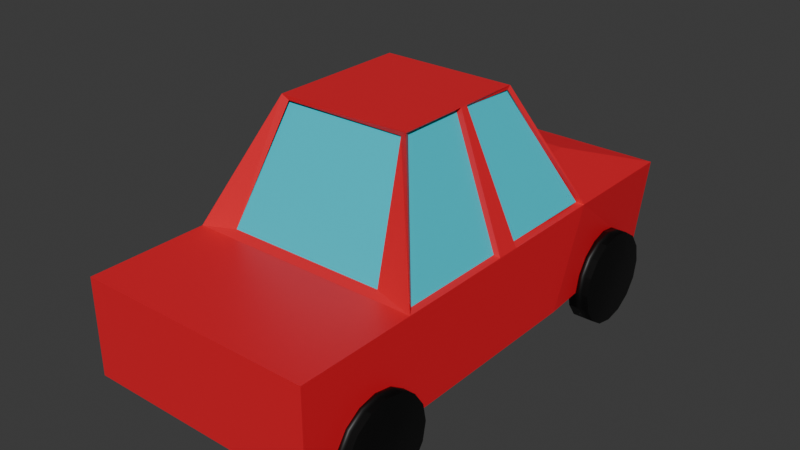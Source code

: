 # Source: Auto.blend  (saved by Blender 4.4.32; exported with 4.5.12 LTS)
import bpy
from mathutils import Matrix  # noqa: F401  (used for matrix-valued properties, if any)

bpy.ops.wm.read_factory_settings(use_empty=True)
scene = bpy.context.scene
scene.name = 'Scene'

# ---- collections
col_collection = bpy.data.collections.new('Collection'); scene.collection.children.link(col_collection)

# ---- materials (node trees are filled in below, after node groups)
mat_geh_use = bpy.data.materials.new('Gehäuse')
mat_reifen = bpy.data.materials.new('Reifen')
mat_fentser = bpy.data.materials.new('Fentser')
mat_licht = bpy.data.materials.new('Licht')
mat_schwarz = bpy.data.materials.new('Schwarz')

# ---- material node trees
mat_geh_use.use_nodes = True; mat_geh_use.node_tree.nodes.clear()
_N = mat_geh_use.node_tree.nodes; _L = mat_geh_use.node_tree.links
n0 = _N.new('ShaderNodeBsdfPrincipled'); n0.name = 'Principled BSDF'; n0.location = (10, 300)
n0.inputs[0].default_value = (0.8004, 0.01195, 0.02655, 1.0)
n1 = _N.new('ShaderNodeOutputMaterial'); n1.name = 'Material Output'; n1.location = (300, 300)
_L.new(n0.outputs[0], n1.inputs[0])
n1.is_active_output = True
mat_reifen.use_nodes = True; mat_reifen.node_tree.nodes.clear()
_N = mat_reifen.node_tree.nodes; _L = mat_reifen.node_tree.links
n0 = _N.new('ShaderNodeBsdfPrincipled'); n0.name = 'Principled BSDF'; n0.location = (10, 300)
n0.inputs[0].default_value = (0.0, 0.0, 0.0, 1.0)
n1 = _N.new('ShaderNodeOutputMaterial'); n1.name = 'Material Output'; n1.location = (300, 300)
_L.new(n0.outputs[0], n1.inputs[0])
n1.is_active_output = True
mat_fentser.use_nodes = True; mat_fentser.node_tree.nodes.clear()
_N = mat_fentser.node_tree.nodes; _L = mat_fentser.node_tree.links
n0 = _N.new('ShaderNodeBsdfPrincipled'); n0.name = 'Principled BSDF'; n0.location = (10, 300)
n0.inputs[0].default_value = (0.01603, 0.6553, 0.8003, 1.0)
n1 = _N.new('ShaderNodeOutputMaterial'); n1.name = 'Material Output'; n1.location = (300, 300)
_L.new(n0.outputs[0], n1.inputs[0])
n1.is_active_output = True
mat_licht.use_nodes = True; mat_licht.node_tree.nodes.clear()
_N = mat_licht.node_tree.nodes; _L = mat_licht.node_tree.links
n0 = _N.new('ShaderNodeBsdfPrincipled'); n0.name = 'Principled BSDF'; n0.location = (10, 300)
n0.inputs[0].default_value = (0.8002, 0.7003, 0.0009448, 1.0)
n1 = _N.new('ShaderNodeOutputMaterial'); n1.name = 'Material Output'; n1.location = (300, 300)
_L.new(n0.outputs[0], n1.inputs[0])
n1.is_active_output = True
mat_schwarz.use_nodes = True; mat_schwarz.node_tree.nodes.clear()
_N = mat_schwarz.node_tree.nodes; _L = mat_schwarz.node_tree.links
n0 = _N.new('ShaderNodeBsdfPrincipled'); n0.name = 'Principled BSDF'; n0.location = (10, 300)
n0.inputs[0].default_value = (0.0, 0.0, 0.0, 1.0)
n1 = _N.new('ShaderNodeOutputMaterial'); n1.name = 'Material Output'; n1.location = (300, 300)
_L.new(n0.outputs[0], n1.inputs[0])
n1.is_active_output = True

# ---- world
world_world = bpy.data.worlds.new('World'); scene.world = world_world
world_world.use_nodes = True; world_world.node_tree.nodes.clear()
_N = world_world.node_tree.nodes; _L = world_world.node_tree.links
n0 = _N.new('ShaderNodeOutputWorld'); n0.name = 'World Output'; n0.location = (300, 300)
n1 = _N.new('ShaderNodeBackground'); n1.name = 'Background'; n1.location = (10, 300)
n1.inputs[0].default_value = (0.05088, 0.05088, 0.05088, 1.0)
_L.new(n1.outputs[0], n0.inputs[0])
n0.is_active_output = True
world_world.color = (0.05088, 0.05088, 0.05088)
world_world.sun_shadow_jitter_overblur = 0.0

# ---- meshes
me_cube_006 = bpy.data.meshes.new('Cube.006')
me_cube_006.from_pydata([(-1.0, -1.0, -0.4122), (-1.0, -1.0, 1.0), (-0.9209, 1.0, -0.4074), (-1.0, 1.0, 1.0), (1.0, -1.0, -0.4122), (1.0, -1.0, 1.0), (0.9086, 1.0, -0.4074), (1.0, 1.0, 1.0), (-1.0, 0.3333, -0.4122), (-1.0, -0.3333, -0.4122), (-1.0, -0.5204, 1.0), (-1.0, 0.4931, 1.0), (1.0, -0.3333, -0.4122), (1.0, 0.3333, -0.4122), (1.0, 0.4931, 1.0), (1.0, -0.5204, 1.0), (-0.5794, -0.2913, 2.744), (-0.5794, 0.2757, 2.744), (0.5679, 0.2757, 2.744), (0.5679, -0.2913, 2.744), (-1.0, 0.05167, 1.0), (-1.0, -0.04185, 1.0), (-0.5794, 0.0247, 2.744), (-0.5794, -0.005492, 2.744), (-0.9052, -0.4882, -0.4122), (-1.0, -0.4882, -0.4122), (0.5679, 0.0247, 2.744), (1.0, -0.04185, 1.0), (-1.0, -0.488, -0.4075), (-0.9052, -0.8849, -0.4122), (1.0, 0.05167, 1.0), (0.5679, -0.005492, 2.744), (-1.0, -0.8849, -0.4122), (-1.0, -0.8851, -0.4075), (-0.9047, 0.4732, 1.062), (0.8951, 0.4752, 1.069), (-1.0, -0.87, -0.1305), (-0.5395, 0.2689, 2.677), (-1.0, -0.827, 0.1043), (0.528, 0.2843, 2.703), (-1.0, -0.7625, 0.2612), (-0.9471, 0.06316, 1.063), (-1.0, -0.6866, 0.3163), (-0.9647, 0.4579, 1.066), (-1.0, -0.6106, 0.2612), (-0.5568, 0.03813, 2.681), (-1.0, -0.5461, 0.1043), (-0.5685, 0.2606, 2.673), (-1.0, -0.5031, -0.1305), (0.9131, 0.4721, 1.038), (0.9533, 0.06008, 1.046), (0.5655, 0.2635, 2.695), (0.5439, 0.03453, 2.698), (-0.5492, -0.2593, 2.685), (-0.9413, -0.4729, 1.059), (-0.5492, -0.01873, 2.685), (-0.9413, -0.05262, 1.059), (0.9485, -0.4851, 1.023), (0.5313, -0.2592, 2.686), (0.9485, -0.04597, 1.023), (0.5303, -0.01033, 2.695), (-0.7028, -0.4851, 1.062), (0.6587, -0.4851, 1.062), (-0.5154, -0.2892, 2.68), (0.5088, -0.2823, 2.67), (1.0, 0.4132, 0.2939), (1.0, -0.4269, 0.2939), (1.0, 0.0, -0.4122), (1.0, 0.004908, 1.0), (1.0, 0.2724, 1.0), (1.0, -0.2811, 1.0), (-1.0, -0.8849, -0.4122), (-1.0, -0.4882, -0.4122), (-0.9052, -0.4882, -0.4122), (-0.9052, -0.8849, -0.4122), (-1.0, -0.827, 0.1043), (-1.0, -0.8851, -0.4075), (-1.0, -0.7625, 0.2612), (-1.0, -0.87, -0.1305), (-1.0, -0.5461, 0.1043), (-1.0, -0.6106, 0.2612), (-1.0, -0.488, -0.4075), (-1.0, -0.5031, -0.1305), (-1.0, -0.6866, 0.3163), (-0.338, 0.8322, 1.113), (-0.338, 0.493, 1.113), (0.338, 0.8322, 1.113), (0.338, 0.493, 1.113)], [], [(8, 11, 3, 2), (2, 3, 7, 6), (66, 15, 5, 4, 12), (4, 5, 1, 0), (72, 9, 12, 4, 0, 71, 74, 73), (15, 10, 1, 5), (3, 11, 85, 84), (16, 10, 61, 63), (2, 6, 13, 8), (13, 6, 7, 14, 65), (70, 15, 66, 12, 67, 13, 65, 14, 69, 30, 68, 27), (71, 0, 1, 10, 9, 72, 81, 82, 79, 80, 83, 77, 75, 78, 76), (20, 11, 8, 9, 10, 21), (26, 18, 17, 22, 23, 16, 19, 31), (20, 21, 23, 22), (16, 23, 55, 53), (11, 17, 37, 34), (68, 30, 26, 31, 27), (14, 18, 51, 49), (17, 11, 43, 47), (70, 27, 59, 57, 15), (67, 12, 9, 8, 13), (17, 18, 39, 37), (18, 14, 35, 39), (14, 11, 34, 35), (11, 20, 41, 43), (22, 17, 47, 45), (20, 22, 45, 41), (69, 14, 49, 50, 30), (18, 26, 52, 51), (26, 30, 50, 52), (10, 16, 53, 54), (21, 10, 54, 56), (23, 21, 56, 55), (27, 31, 60, 59), (31, 19, 58, 60), (19, 15, 57, 58), (19, 16, 63, 64), (10, 15, 62, 61), (15, 19, 64, 62), (73, 24, 25, 28, 81, 72), (33, 32, 29, 74, 71, 76), (78, 36, 33, 76), (75, 38, 36, 78), (40, 38, 75, 77), (42, 40, 77, 83), (44, 42, 83, 80), (46, 44, 80, 79), (29, 24, 73, 74), (48, 46, 79, 82), (28, 48, 82, 81), (25, 24, 29, 32), (48, 28, 25, 32, 33, 36, 38, 40, 42, 44, 46), (86, 84, 85, 87), (11, 14, 87, 85), (7, 3, 84, 86), (14, 7, 86, 87)])
_uv = me_cube_006.uv_layers.new(name='UVMap')
_uv.uv.foreach_set('vector', [0.375, 0.1667, 0.625, 0.1667, 0.625, 0.25, 0.375, 0.25, 0.375, 0.25, 0.625, 0.25, 0.625, 0.5, 0.375, 0.5, 0.5, 0.6667, 0.625, 0.6667, 0.625, 0.75, 0.375, 0.75, 0.375, 0.6667, 0.375, 0.75, 0.625, 0.75, 0.625, 1.0, 0.375, 1.0, 0.125, 0.686, 0.125, 0.6667, 0.375, 0.6667, 0.375, 0.75, 0.125, 0.75, 0.125, 0.7356, 0.1369, 0.7356, 0.1369, 0.686, 0.625, 0.6667, 0.875, 0.6667, 0.875, 0.75, 0.625, 0.75, 0.625, 0.25, 0.625, 0.1667, 0.625, 0.1667, 0.625, 0.25, 0.875, 0.6667, 0.875, 0.6667, 0.875, 0.6667, 0.875, 0.6667, 0.125, 0.5, 0.375, 0.5, 0.375, 0.5833, 0.125, 0.5833, 0.375, 0.5833, 0.375, 0.5, 0.625, 0.5, 0.625, 0.5833, 0.5, 0.5833, 0.625, 0.6528, 0.625, 0.6667, 0.5, 0.6667, 0.375, 0.6667, 0.375, 0.625, 0.375, 0.5833, 0.5, 0.5833, 0.625, 0.5833, 0.625, 0.5972, 0.625, 0.6111, 0.625, 0.625, 0.625, 0.6389, 0.375, 0.01439, 0.375, 0.0, 0.625, 0.0, 0.625, 0.08333, 0.375, 0.08333, 0.375, 0.06397, 0.3758, 0.06405, 0.4249, 0.06568, 0.4664, 0.06325, 0.4942, 0.05633, 0.504, 0.04597, 0.4942, 0.03442, 0.4664, 0.02429, 0.4249, 0.01748, 0.3758, 0.01439, 0.625, 0.1389, 0.625, 0.1667, 0.375, 0.1667, 0.375, 0.08333, 0.625, 0.08333, 0.625, 0.1111, 0.625, 0.6111, 0.625, 0.5833, 0.875, 0.5833, 0.875, 0.6111, 0.875, 0.6389, 0.875, 0.6667, 0.625, 0.6667, 0.625, 0.6389, 0.625, 0.1389, 0.625, 0.1111, 0.625, 0.1111, 0.625, 0.1389, 0.875, 0.6667, 0.875, 0.6389, 0.875, 0.6389, 0.875, 0.6667, 0.625, 0.1667, 0.625, 0.1667, 0.625, 0.1667, 0.625, 0.1667, 0.625, 0.625, 0.625, 0.6111, 0.625, 0.6111, 0.625, 0.6389, 0.625, 0.6389, 0.625, 0.5833, 0.625, 0.5833, 0.625, 0.5833, 0.625, 0.5833, 0.625, 0.1667, 0.625, 0.1667, 0.625, 0.1667, 0.625, 0.1667, 0.625, 0.6528, 0.625, 0.6389, 0.625, 0.6389, 0.625, 0.6667, 0.625, 0.6667, 0.375, 0.625, 0.375, 0.6667, 0.125, 0.6667, 0.125, 0.5833, 0.375, 0.5833, 0.875, 0.5833, 0.625, 0.5833, 0.625, 0.5833, 0.875, 0.5833, 0.625, 0.5833, 0.625, 0.5833, 0.625, 0.5833, 0.625, 0.5833, 0.625, 0.5833, 0.875, 0.5833, 0.875, 0.5833, 0.625, 0.5833, 0.625, 0.1667, 0.625, 0.1389, 0.625, 0.1389, 0.625, 0.1667, 0.875, 0.6111, 0.875, 0.5833, 0.875, 0.5833, 0.875, 0.6111, 0.625, 0.1389, 0.625, 0.1389, 0.625, 0.1389, 0.625, 0.1389, 0.625, 0.5972, 0.625, 0.5833, 0.625, 0.5833, 0.625, 0.6111, 0.625, 0.6111, 0.625, 0.5833, 0.625, 0.6111, 0.625, 0.6111, 0.625, 0.5833, 0.625, 0.6111, 0.625, 0.6111, 0.625, 0.6111, 0.625, 0.6111, 0.875, 0.6667, 0.875, 0.6667, 0.875, 0.6667, 0.875, 0.6667, 0.625, 0.1111, 0.625, 0.08333, 0.625, 0.08333, 0.625, 0.1111, 0.625, 0.1111, 0.625, 0.1111, 0.625, 0.1111, 0.625, 0.1111, 0.625, 0.6389, 0.625, 0.6389, 0.625, 0.6389, 0.625, 0.6389, 0.625, 0.6389, 0.625, 0.6667, 0.625, 0.6667, 0.625, 0.6389, 0.625, 0.6667, 0.625, 0.6667, 0.625, 0.6667, 0.625, 0.6667, 0.625, 0.6667, 0.875, 0.6667, 0.875, 0.6667, 0.625, 0.6667, 0.875, 0.6667, 0.625, 0.6667, 0.625, 0.6667, 0.875, 0.6667, 0.625, 0.6667, 0.625, 0.6667, 0.625, 0.6667, 0.625, 0.6667, 0.9989, 1.0, 0.9989, 1.0, 0.9989, 0.7767, 1.0, 0.7767, 1.0, 0.7767, 0.9989, 0.7767, 0.5, 0.7767, 0.5011, 0.7767, 0.5011, 1.0, 0.5011, 1.0, 0.5011, 0.7767, 0.5, 0.7767, 0.4375, 0.7767, 0.4375, 0.7767, 0.5, 0.7767, 0.5, 0.7767, 0.375, 0.7767, 0.375, 0.7767, 0.4375, 0.7767, 0.4375, 0.7767, 0.3125, 0.7767, 0.375, 0.7767, 0.375, 0.7767, 0.3125, 0.7767, 0.25, 0.7767, 0.3125, 0.7767, 0.3125, 0.7767, 0.25, 0.7767, 0.1875, 0.7767, 0.25, 0.7767, 0.25, 0.7767, 0.1875, 0.7767, 0.125, 0.7767, 0.1875, 0.7767, 0.1875, 0.7767, 0.125, 0.7767, 0.2516, 0.01031, 0.2516, 0.4897, 0.2516, 0.4897, 0.2516, 0.01031, 0.0625, 0.7767, 0.125, 0.7767, 0.125, 0.7767, 0.0625, 0.7767, 0.0, 0.7767, 0.0625, 0.7767, 0.0625, 0.7767, 0.0, 0.7767, 0.125, 0.686, 0.125, 0.686, 0.125, 0.7356, 0.125, 0.7356, 0.375, 0.06212, 0.375, 0.06401, 0.375, 0.06397, 0.375, 0.01439, 0.375, 0.01436, 0.375, 0.01625, 0.375, 0.02163, 0.375, 0.02968, 0.375, 0.03918, 0.375, 0.04868, 0.375, 0.05673, 0.625, 0.5, 0.875, 0.5, 0.875, 0.5833, 0.625, 0.5833, 0.875, 0.5833, 0.625, 0.5833, 0.625, 0.5833, 0.875, 0.5833, 0.625, 0.5, 0.625, 0.25, 0.625, 0.25, 0.625, 0.5, 0.625, 0.5833, 0.625, 0.5, 0.625, 0.5, 0.625, 0.5833])
me_cube_006.materials.append(mat_geh_use)
me_cube_006.update()
me_cylinder_004 = bpy.data.meshes.new('Cylinder.004')
me_cylinder_004.from_pydata([(0.0, 1.0, -1.0), (0.0, 1.0, 1.0), (0.3827, 0.9239, -1.0), (0.3827, 0.9239, 1.0), (0.7071, 0.7071, -1.0), (0.7071, 0.7071, 1.0), (0.9239, 0.3827, -1.0), (0.9239, 0.3827, 1.0), (1.0, 0.0, -1.0), (1.0, 0.0, 1.0), (0.9239, -0.3827, -1.0), (0.9239, -0.3827, 1.0), (0.7071, -0.7071, -1.0), (0.7071, -0.7071, 1.0), (0.3827, -0.9239, -1.0), (0.3827, -0.9239, 1.0), (0.0, -1.0, -1.0), (0.0, -1.0, 1.0), (-0.3827, -0.9239, -1.0), (-0.3827, -0.9239, 1.0), (-0.7071, -0.7071, -1.0), (-0.7071, -0.7071, 1.0), (-0.9239, -0.3827, -1.0), (-0.9239, -0.3827, 1.0), (-1.0, 0.0, -1.0), (-1.0, 0.0, 1.0), (-0.9239, 0.3827, -1.0), (-0.9239, 0.3827, 1.0), (-0.7071, 0.7071, -1.0), (-0.7071, 0.7071, 1.0), (-0.3827, 0.9239, -1.0), (-0.3827, 0.9239, 1.0), (2.897e-07, 1.0, -23.6), (2.897e-07, 1.0, -21.6), (0.3827, 0.9239, -23.6), (0.3827, 0.9239, -21.6), (0.7071, 0.7071, -23.6), (0.7071, 0.7071, -21.6), (0.9239, 0.3827, -23.6), (0.9239, 0.3827, -21.6), (1.0, 2.384e-07, -23.6), (1.0, 2.384e-07, -21.6), (0.9239, -0.3827, -23.6), (0.9239, -0.3827, -21.6), (0.7071, -0.7071, -23.6), (0.7071, -0.7071, -21.6), (0.3827, -0.9239, -23.6), (0.3827, -0.9239, -21.6), (2.897e-07, -1.0, -23.6), (2.897e-07, -1.0, -21.6), (-0.3827, -0.9239, -23.6), (-0.3827, -0.9239, -21.6), (-0.7071, -0.7071, -23.6), (-0.7071, -0.7071, -21.6), (-0.9239, -0.3827, -23.6), (-0.9239, -0.3827, -21.6), (-1.0, 2.384e-07, -23.6), (-1.0, 2.384e-07, -21.6), (-0.9239, 0.3827, -23.6), (-0.9239, 0.3827, -21.6), (-0.7071, 0.7071, -23.6), (-0.7071, 0.7071, -21.6), (-0.3827, 0.9239, -23.6), (-0.3827, 0.9239, -21.6), (2.301e-07, -6.25, -23.6), (0.3827, -6.326, -23.6), (0.3827, -6.326, -21.6), (0.7071, -6.543, -23.6), (0.7071, -6.543, -21.6), (0.9239, -6.867, -23.6), (0.9239, -6.867, -21.6), (1.0, -7.25, -23.6), (1.0, -7.25, -21.6), (0.9239, -7.633, -23.6), (0.9239, -7.633, -21.6), (0.7071, -7.957, -23.6), (0.7071, -7.957, -21.6), (0.3827, -8.174, -23.6), (0.3827, -8.174, -21.6), (2.301e-07, -8.25, -23.6), (-0.3827, -8.174, -23.6), (-0.7071, -7.957, -23.6), (-0.9239, -7.633, -23.6), (-1.0, -7.25, -23.6), (-0.9239, -6.867, -23.6), (-0.7071, -6.543, -23.6), (-0.3827, -6.326, -23.6), (0.006475, -6.251, -21.6), (0.006475, -6.251, -22.5), (2.301e-07, -6.25, -22.5), (0.006475, -8.249, -21.6), (0.006475, -8.249, -22.5), (2.301e-07, -8.25, -22.5), (-0.3827, -8.174, -22.5), (-0.7071, -7.957, -22.5), (-0.9239, -7.633, -22.5), (-1.0, -7.25, -22.5), (-0.9239, -6.867, -22.5), (-0.7071, -6.543, -22.5), (-0.3827, -6.326, -22.5), (6.792e-08, -6.25, -0.8601), (6.792e-08, -6.25, 1.14), (0.3827, -6.326, -0.8601), (0.3827, -6.326, 1.14), (0.7071, -6.543, -0.8601), (0.7071, -6.543, 1.14), (0.9239, -6.867, -0.8601), (0.9239, -6.867, 1.14), (1.0, -7.25, -0.8601), (1.0, -7.25, 1.14), (0.9239, -7.633, -0.8601), (0.9239, -7.633, 1.14), (0.7071, -7.957, -0.8601), (0.7071, -7.957, 1.14), (0.3827, -8.174, -0.8601), (0.3827, -8.174, 1.14), (6.792e-08, -8.25, -0.8601), (6.792e-08, -8.25, 1.14), (-0.3827, -8.174, -0.8601), (-0.3827, -8.174, 1.14), (-0.7071, -7.957, -0.8601), (-0.7071, -7.957, 1.14), (-0.9239, -7.633, -0.8601), (-0.9239, -7.633, 1.14), (-1.0, -7.25, -0.8601), (-1.0, -7.25, 1.14), (-0.9239, -6.867, -0.8601), (-0.9239, -6.867, 1.14), (-0.7071, -6.543, -0.8601), (-0.7071, -6.543, 1.14), (-0.3827, -6.326, -0.8601), (-0.3827, -6.326, 1.14)], [], [(0, 1, 3, 2), (2, 3, 5, 4), (4, 5, 7, 6), (6, 7, 9, 8), (8, 9, 11, 10), (10, 11, 13, 12), (12, 13, 15, 14), (14, 15, 17, 16), (16, 17, 19, 18), (18, 19, 21, 20), (20, 21, 23, 22), (22, 23, 25, 24), (24, 25, 27, 26), (26, 27, 29, 28), (3, 1, 31, 29, 27, 25, 23, 21, 19, 17, 15, 13, 11, 9, 7, 5), (28, 29, 31, 30), (30, 31, 1, 0), (0, 2, 4, 6, 8, 10, 12, 14, 16, 18, 20, 22, 24, 26, 28, 30), (32, 33, 35, 34), (34, 35, 37, 36), (36, 37, 39, 38), (38, 39, 41, 40), (40, 41, 43, 42), (42, 43, 45, 44), (44, 45, 47, 46), (46, 47, 49, 48), (48, 49, 51, 50), (50, 51, 53, 52), (52, 53, 55, 54), (54, 55, 57, 56), (56, 57, 59, 58), (58, 59, 61, 60), (35, 33, 63, 61, 59, 57, 55, 53, 51, 49, 47, 45, 43, 41, 39, 37), (60, 61, 63, 62), (62, 63, 33, 32), (32, 34, 36, 38, 40, 42, 44, 46, 48, 50, 52, 54, 56, 58, 60, 62), (87, 66, 65, 64, 89, 88), (65, 66, 68, 67), (67, 68, 70, 69), (69, 70, 72, 71), (71, 72, 74, 73), (73, 74, 76, 75), (75, 76, 78, 77), (92, 79, 77, 78, 90, 91), (93, 80, 79, 92), (94, 81, 80, 93), (82, 81, 94, 95), (83, 82, 95, 96), (84, 83, 96, 97), (85, 84, 97, 98), (78, 76, 74, 72, 70, 68, 66, 87, 90), (86, 85, 98, 99), (64, 86, 99, 89), (86, 64, 65, 67, 69, 71, 73, 75, 77, 79, 80, 81, 82, 83, 84, 85), (87, 88, 91, 90), (94, 93, 92, 91, 88, 89, 99, 98, 97, 96, 95), (100, 101, 103, 102), (102, 103, 105, 104), (104, 105, 107, 106), (106, 107, 109, 108), (108, 109, 111, 110), (110, 111, 113, 112), (112, 113, 115, 114), (114, 115, 117, 116), (116, 117, 119, 118), (118, 119, 121, 120), (120, 121, 123, 122), (122, 123, 125, 124), (124, 125, 127, 126), (126, 127, 129, 128), (103, 101, 131, 129, 127, 125, 123, 121, 119, 117, 115, 113, 111, 109, 107, 105), (128, 129, 131, 130), (130, 131, 101, 100), (100, 102, 104, 106, 108, 110, 112, 114, 116, 118, 120, 122, 124, 126, 128, 130)])
me_cylinder_004.polygons.foreach_set('use_smooth', [True] * 74)
_uv = me_cylinder_004.uv_layers.new(name='UVMap')
_uv.uv.foreach_set('vector', [1.0, 0.5, 1.0, 1.0, 0.9375, 1.0, 0.9375, 0.5, 0.9375, 0.5, 0.9375, 1.0, 0.875, 1.0, 0.875, 0.5, 0.875, 0.5, 0.875, 1.0, 0.8125, 1.0, 0.8125, 0.5, 0.8125, 0.5, 0.8125, 1.0, 0.75, 1.0, 0.75, 0.5, 0.75, 0.5, 0.75, 1.0, 0.6875, 1.0, 0.6875, 0.5, 0.6875, 0.5, 0.6875, 1.0, 0.625, 1.0, 0.625, 0.5, 0.625, 0.5, 0.625, 1.0, 0.5625, 1.0, 0.5625, 0.5, 0.5625, 0.5, 0.5625, 1.0, 0.5, 1.0, 0.5, 0.5, 0.5, 0.5, 0.5, 1.0, 0.4375, 1.0, 0.4375, 0.5, 0.4375, 0.5, 0.4375, 1.0, 0.375, 1.0, 0.375, 0.5, 0.375, 0.5, 0.375, 1.0, 0.3125, 1.0, 0.3125, 0.5, 0.3125, 0.5, 0.3125, 1.0, 0.25, 1.0, 0.25, 0.5, 0.25, 0.5, 0.25, 1.0, 0.1875, 1.0, 0.1875, 0.5, 0.1875, 0.5, 0.1875, 1.0, 0.125, 1.0, 0.125, 0.5, 0.3418, 0.4717, 0.25, 0.49, 0.1582, 0.4717, 0.08029, 0.4197, 0.02827, 0.3418, 0.01, 0.25, 0.02827, 0.1582, 0.08029, 0.08029, 0.1582, 0.02827, 0.25, 0.01, 0.3418, 0.02827, 0.4197, 0.08029, 0.4717, 0.1582, 0.49, 0.25, 0.4717, 0.3418, 0.4197, 0.4197, 0.125, 0.5, 0.125, 1.0, 0.0625, 1.0, 0.0625, 0.5, 0.0625, 0.5, 0.0625, 1.0, 0.0, 1.0, 0.0, 0.5, 0.75, 0.49, 0.8418, 0.4717, 0.9197, 0.4197, 0.9717, 0.3418, 0.99, 0.25, 0.9717, 0.1582, 0.9197, 0.08029, 0.8418, 0.02827, 0.75, 0.01, 0.6582, 0.02827, 0.5803, 0.08029, 0.5283, 0.1582, 0.51, 0.25, 0.5283, 0.3418, 0.5803, 0.4197, 0.6582, 0.4717, 1.0, 0.5, 1.0, 1.0, 0.9375, 1.0, 0.9375, 0.5, 0.9375, 0.5, 0.9375, 1.0, 0.875, 1.0, 0.875, 0.5, 0.875, 0.5, 0.875, 1.0, 0.8125, 1.0, 0.8125, 0.5, 0.8125, 0.5, 0.8125, 1.0, 0.75, 1.0, 0.75, 0.5, 0.75, 0.5, 0.75, 1.0, 0.6875, 1.0, 0.6875, 0.5, 0.6875, 0.5, 0.6875, 1.0, 0.625, 1.0, 0.625, 0.5, 0.625, 0.5, 0.625, 1.0, 0.5625, 1.0, 0.5625, 0.5, 0.5625, 0.5, 0.5625, 1.0, 0.5, 1.0, 0.5, 0.5, 0.5, 0.5, 0.5, 1.0, 0.4375, 1.0, 0.4375, 0.5, 0.4375, 0.5, 0.4375, 1.0, 0.375, 1.0, 0.375, 0.5, 0.375, 0.5, 0.375, 1.0, 0.3125, 1.0, 0.3125, 0.5, 0.3125, 0.5, 0.3125, 1.0, 0.25, 1.0, 0.25, 0.5, 0.25, 0.5, 0.25, 1.0, 0.1875, 1.0, 0.1875, 0.5, 0.1875, 0.5, 0.1875, 1.0, 0.125, 1.0, 0.125, 0.5, 0.3418, 0.4717, 0.25, 0.49, 0.1582, 0.4717, 0.08029, 0.4197, 0.02827, 0.3418, 0.01, 0.25, 0.02827, 0.1582, 0.08029, 0.08029, 0.1582, 0.02827, 0.25, 0.01, 0.3418, 0.02827, 0.4197, 0.08029, 0.4717, 0.1582, 0.49, 0.25, 0.4717, 0.3418, 0.4197, 0.4197, 0.125, 0.5, 0.125, 1.0, 0.0625, 1.0, 0.0625, 0.5, 0.0625, 0.5, 0.0625, 1.0, 0.0, 1.0, 0.0, 0.5, 0.75, 0.49, 0.8418, 0.4717, 0.9197, 0.4197, 0.9717, 0.3418, 0.99, 0.25, 0.9717, 0.1582, 0.9197, 0.08029, 0.8418, 0.02827, 0.75, 0.01, 0.6582, 0.02827, 0.5803, 0.08029, 0.5283, 0.1582, 0.51, 0.25, 0.5283, 0.3418, 0.5803, 0.4197, 0.6582, 0.4717, 0.9989, 1.0, 0.9375, 1.0, 0.9375, 0.5, 1.0, 0.5, 1.0, 0.7767, 0.9989, 0.7767, 0.9375, 0.5, 0.9375, 1.0, 0.875, 1.0, 0.875, 0.5, 0.875, 0.5, 0.875, 1.0, 0.8125, 1.0, 0.8125, 0.5, 0.8125, 0.5, 0.8125, 1.0, 0.75, 1.0, 0.75, 0.5, 0.75, 0.5, 0.75, 1.0, 0.6875, 1.0, 0.6875, 0.5, 0.6875, 0.5, 0.6875, 1.0, 0.625, 1.0, 0.625, 0.5, 0.625, 0.5, 0.625, 1.0, 0.5625, 1.0, 0.5625, 0.5, 0.5, 0.7767, 0.5, 0.5, 0.5625, 0.5, 0.5625, 1.0, 0.5011, 1.0, 0.5011, 0.7767, 0.4375, 0.7767, 0.4375, 0.5, 0.5, 0.5, 0.5, 0.7767, 0.375, 0.7767, 0.375, 0.5, 0.4375, 0.5, 0.4375, 0.7767, 0.3125, 0.5, 0.375, 0.5, 0.375, 0.7767, 0.3125, 0.7767, 0.25, 0.5, 0.3125, 0.5, 0.3125, 0.7767, 0.25, 0.7767, 0.1875, 0.5, 0.25, 0.5, 0.25, 0.7767, 0.1875, 0.7767, 0.125, 0.5, 0.1875, 0.5, 0.1875, 0.7767, 0.125, 0.7767, 0.3418, 0.02827, 0.4197, 0.08029, 0.4717, 0.1582, 0.49, 0.25, 0.4717, 0.3418, 0.4197, 0.4197, 0.3418, 0.4717, 0.2516, 0.4897, 0.2516, 0.01031, 0.0625, 0.5, 0.125, 0.5, 0.125, 0.7767, 0.0625, 0.7767, 0.0, 0.5, 0.0625, 0.5, 0.0625, 0.7767, 0.0, 0.7767, 0.6582, 0.4717, 0.75, 0.49, 0.8418, 0.4717, 0.9197, 0.4197, 0.9717, 0.3418, 0.99, 0.25, 0.9717, 0.1582, 0.9197, 0.08029, 0.8418, 0.02827, 0.75, 0.01, 0.6582, 0.02827, 0.5803, 0.08029, 0.5283, 0.1582, 0.51, 0.25, 0.5283, 0.3418, 0.5803, 0.4197, 0.125, 0.686, 0.125, 0.686, 0.125, 0.7356, 0.125, 0.7356, 0.375, 0.02163, 0.375, 0.01625, 0.375, 0.01436, 0.375, 0.01439, 0.375, 0.06397, 0.375, 0.06401, 0.375, 0.06212, 0.375, 0.05673, 0.375, 0.04868, 0.375, 0.03918, 0.375, 0.02968, 1.0, 0.5, 1.0, 1.0, 0.9375, 1.0, 0.9375, 0.5, 0.9375, 0.5, 0.9375, 1.0, 0.875, 1.0, 0.875, 0.5, 0.875, 0.5, 0.875, 1.0, 0.8125, 1.0, 0.8125, 0.5, 0.8125, 0.5, 0.8125, 1.0, 0.75, 1.0, 0.75, 0.5, 0.75, 0.5, 0.75, 1.0, 0.6875, 1.0, 0.6875, 0.5, 0.6875, 0.5, 0.6875, 1.0, 0.625, 1.0, 0.625, 0.5, 0.625, 0.5, 0.625, 1.0, 0.5625, 1.0, 0.5625, 0.5, 0.5625, 0.5, 0.5625, 1.0, 0.5, 1.0, 0.5, 0.5, 0.5, 0.5, 0.5, 1.0, 0.4375, 1.0, 0.4375, 0.5, 0.4375, 0.5, 0.4375, 1.0, 0.375, 1.0, 0.375, 0.5, 0.375, 0.5, 0.375, 1.0, 0.3125, 1.0, 0.3125, 0.5, 0.3125, 0.5, 0.3125, 1.0, 0.25, 1.0, 0.25, 0.5, 0.25, 0.5, 0.25, 1.0, 0.1875, 1.0, 0.1875, 0.5, 0.1875, 0.5, 0.1875, 1.0, 0.125, 1.0, 0.125, 0.5, 0.3418, 0.4717, 0.25, 0.49, 0.1582, 0.4717, 0.08029, 0.4197, 0.02827, 0.3418, 0.01, 0.25, 0.02827, 0.1582, 0.08029, 0.08029, 0.1582, 0.02827, 0.25, 0.01, 0.3418, 0.02827, 0.4197, 0.08029, 0.4717, 0.1582, 0.49, 0.25, 0.4717, 0.3418, 0.4197, 0.4197, 0.125, 0.5, 0.125, 1.0, 0.0625, 1.0, 0.0625, 0.5, 0.0625, 0.5, 0.0625, 1.0, 0.0, 1.0, 0.0, 0.5, 0.75, 0.49, 0.8418, 0.4717, 0.9197, 0.4197, 0.9717, 0.3418, 0.99, 0.25, 0.9717, 0.1582, 0.9197, 0.08029, 0.8418, 0.02827, 0.75, 0.01, 0.6582, 0.02827, 0.5803, 0.08029, 0.5283, 0.1582, 0.51, 0.25, 0.5283, 0.3418, 0.5803, 0.4197, 0.6582, 0.4717])
me_cylinder_004.materials.append(mat_reifen)
me_cylinder_004.update()
me_cube_001 = bpy.data.meshes.new('Cube.001')
me_cube_001.from_pydata([(-0.7028, -0.4851, 1.062), (0.6587, -0.4851, 1.062), (-0.5384, -0.2722, 2.682), (0.5273, -0.2722, 2.682)], [], [(0, 1, 3, 2)])
_uv = me_cube_001.uv_layers.new(name='UVMap')
_uv.uv.foreach_set('vector', [0.875, 0.6667, 0.625, 0.6667, 0.625, 0.6667, 0.875, 0.6667])
me_cube_001.materials.append(mat_fentser)
me_cube_001.update()
me_cube_002 = bpy.data.meshes.new('Cube.002')
me_cube_002.from_pydata([(-0.9404, 0.4709, 1.052), (0.94, 0.4709, 1.052), (-0.5449, 0.2665, 2.692), (0.5337, 0.2665, 2.692)], [], [(1, 0, 2, 3)])
_uv = me_cube_002.uv_layers.new(name='UVMap')
_uv.uv.foreach_set('vector', [0.625, 0.5833, 0.875, 0.5833, 0.875, 0.5833, 0.625, 0.5833])
me_cube_002.materials.append(mat_fentser)
me_cube_002.update()
me_cube_003 = bpy.data.meshes.new('Cube.003')
me_cube_003.from_pydata([(-0.9471, 0.06316, 1.063), (-0.9471, 0.4728, 1.063), (-0.5568, 0.03813, 2.681), (-0.5568, 0.2711, 2.681), (-0.5492, -0.2593, 2.685), (-0.9413, -0.4729, 1.059), (-0.5492, -0.01873, 2.685), (-0.9413, -0.05262, 1.059)], [], [(1, 0, 2, 3), (7, 5, 4, 6)])
_uv = me_cube_003.uv_layers.new(name='UVMap')
_uv.uv.foreach_set('vector', [0.625, 0.1667, 0.625, 0.1389, 0.625, 0.1389, 0.625, 0.1667, 0.625, 0.1111, 0.625, 0.08333, 0.625, 0.08333, 0.625, 0.1111])
me_cube_003.materials.append(mat_fentser)
me_cube_003.update()
me_cube_004 = bpy.data.meshes.new('Cube.004')
me_cube_004.from_pydata([(0.9533, 0.4706, 1.046), (0.9533, 0.06008, 1.046), (0.5439, 0.2646, 2.698), (0.5439, 0.03453, 2.698), (0.9485, -0.4851, 1.023), (0.5276, -0.2619, 2.721), (0.9485, -0.04597, 1.023), (0.5276, -0.01055, 2.721)], [], [(1, 0, 2, 3), (4, 6, 7, 5)])
_uv = me_cube_004.uv_layers.new(name='UVMap')
_uv.uv.foreach_set('vector', [0.625, 0.6111, 0.625, 0.5833, 0.625, 0.5833, 0.625, 0.6111, 0.625, 0.6667, 0.625, 0.6389, 0.625, 0.6389, 0.625, 0.6667])
me_cube_004.materials.append(mat_fentser)
me_cube_004.update()
me_cube = bpy.data.meshes.new('Cube')
me_cube.from_pydata([(-1.0, -1.0, -1.0), (-1.0, -1.0, 1.0), (-1.0, 1.0, -1.0), (-1.0, 1.0, 1.0), (0.4065, 1.0, -1.0), (0.4065, 1.0, 1.0), (0.4065, -1.0, -1.0), (0.4065, -1.0, 1.0)], [], [(0, 1, 3, 2), (6, 7, 1, 0), (5, 3, 1, 7), (2, 4, 6, 0), (2, 3, 5, 4)])
_uv = me_cube.uv_layers.new(name='UVMap')
_uv.uv.foreach_set('vector', [0.375, 0.0, 0.625, 0.0, 0.625, 0.25, 0.375, 0.25, 0.375, 0.8242, 0.625, 0.8242, 0.625, 1.0, 0.375, 1.0, 0.6992, 0.5, 0.875, 0.5, 0.875, 0.75, 0.6992, 0.75, 0.125, 0.5, 0.3008, 0.5, 0.3008, 0.75, 0.125, 0.75, 0.375, 0.25, 0.625, 0.25, 0.625, 0.4258, 0.375, 0.4258])
me_cube.materials.append(mat_licht)
me_cube.update()
me_cube_005 = bpy.data.meshes.new('Cube.005')
me_cube_005.from_pydata([(1.0, -1.0, -1.0), (1.0, -1.0, 1.0), (1.0, 1.0, -1.0), (1.0, 1.0, 1.0), (-0.4309, 1.0, -1.0), (-0.4309, 1.0, 1.0), (-0.4309, -1.0, -1.0), (-0.4309, -1.0, 1.0)], [], [(4, 5, 3, 2), (2, 3, 1, 0), (4, 2, 0, 6), (3, 5, 7, 1), (0, 1, 7, 6)])
_uv = me_cube_005.uv_layers.new(name='UVMap')
_uv.uv.foreach_set('vector', [0.375, 0.3211, 0.625, 0.3211, 0.625, 0.5, 0.375, 0.5, 0.375, 0.5, 0.625, 0.5, 0.625, 0.75, 0.375, 0.75, 0.1961, 0.5, 0.375, 0.5, 0.375, 0.75, 0.1961, 0.75, 0.625, 0.5, 0.8039, 0.5, 0.8039, 0.75, 0.625, 0.75, 0.375, 0.75, 0.625, 0.75, 0.625, 0.9289, 0.375, 0.9289])
me_cube_005.materials.append(mat_licht)
me_cube_005.materials.append(mat_licht)
me_cube_005.update()
me_cube_007 = bpy.data.meshes.new('Cube.007')
me_cube_007.from_pydata([(1.0, -1.0, -1.0), (1.0, -1.0, 1.0), (1.0, 1.0, -1.0), (1.0, 1.0, 1.0), (0.4065, 1.0, -1.0), (0.4065, 1.0, 1.0), (0.4065, -1.0, -1.0), (0.4065, -1.0, 1.0)], [], [(4, 5, 3, 2), (2, 3, 1, 0), (4, 2, 0, 6), (3, 5, 7, 1), (0, 1, 7, 6)])
_uv = me_cube_007.uv_layers.new(name='UVMap')
_uv.uv.foreach_set('vector', [0.375, 0.4258, 0.625, 0.4258, 0.625, 0.5, 0.375, 0.5, 0.375, 0.5, 0.625, 0.5, 0.625, 0.75, 0.375, 0.75, 0.3008, 0.5, 0.375, 0.5, 0.375, 0.75, 0.3008, 0.75, 0.625, 0.5, 0.6992, 0.5, 0.6992, 0.75, 0.625, 0.75, 0.375, 0.75, 0.625, 0.75, 0.625, 0.8242, 0.375, 0.8242])
me_cube_007.materials.append(mat_schwarz)
me_cube_007.update()
me_cube_008 = bpy.data.meshes.new('Cube.008')
me_cube_008.from_pydata([(-1.0, -1.0, -1.0), (-1.0, -1.0, 1.0), (-1.0, 1.0, -1.0), (-1.0, 1.0, 1.0), (-0.4309, 1.0, -1.0), (-0.4309, 1.0, 1.0), (-0.4309, -1.0, -1.0), (-0.4309, -1.0, 1.0)], [], [(0, 1, 3, 2), (6, 7, 1, 0), (5, 3, 1, 7), (2, 4, 6, 0), (2, 3, 5, 4)])
_uv = me_cube_008.uv_layers.new(name='UVMap')
_uv.uv.foreach_set('vector', [0.375, 0.0, 0.625, 0.0, 0.625, 0.25, 0.375, 0.25, 0.375, 0.9289, 0.625, 0.9289, 0.625, 1.0, 0.375, 1.0, 0.8039, 0.5, 0.875, 0.5, 0.875, 0.75, 0.8039, 0.75, 0.125, 0.5, 0.1961, 0.5, 0.1961, 0.75, 0.125, 0.75, 0.375, 0.25, 0.625, 0.25, 0.625, 0.3211, 0.375, 0.3211])
me_cube_008.materials.append(mat_schwarz)
me_cube_008.update()

# ---- objects
ob_cube = bpy.data.objects.new('Cube', me_cube_006)
ob_reifen = bpy.data.objects.new('Reifen', me_cylinder_004)
ob_fenster_hinten = bpy.data.objects.new('Fenster_Hinten', me_cube_001)
ob_fenster_vorne = bpy.data.objects.new('Fenster_Vorne', me_cube_002)
ob_fenster_rechst = bpy.data.objects.new('Fenster_Rechst', me_cube_003)
ob_fenster_links = bpy.data.objects.new('Fenster_Links', me_cube_004)
ob_cube_001 = bpy.data.objects.new('Cube.001', me_cube)
ob_cube_002 = bpy.data.objects.new('Cube.002', me_cube_005)
ob_licht_links = bpy.data.objects.new('Licht_Links', me_cube_007)
ob_licht_rechts = bpy.data.objects.new('Licht_Rechts', me_cube_008)

# ---- transforms, parenting, visibility, modifiers, constraints
ob_cube.location = (0.0, 0.0, 0.0)
ob_cube.scale = (1.74, 3.644, 1.0)
_m = ob_cube.modifiers.new('Boolean', 'BOOLEAN')
ob_reifen.location = (1.738, 2.528, -0.4075)
ob_reifen.rotation_euler = (0.0, 1.571, 0.0)
ob_reifen.scale = (0.6938, 0.6938, 0.1548)
ob_fenster_hinten.location = (0.0, 0.0, 0.0)
ob_fenster_hinten.scale = (1.74, 3.644, 1.0)
_m = ob_fenster_hinten.modifiers.new('Boolean', 'BOOLEAN')
ob_fenster_vorne.location = (0.0, 0.0, 0.0)
ob_fenster_vorne.scale = (1.74, 3.644, 1.0)
_m = ob_fenster_vorne.modifiers.new('Boolean', 'BOOLEAN')
ob_fenster_rechst.location = (0.0, 0.0, 0.0)
ob_fenster_rechst.scale = (1.74, 3.644, 1.0)
_m = ob_fenster_rechst.modifiers.new('Boolean', 'BOOLEAN')
ob_fenster_links.location = (0.0, 0.0, 0.0)
ob_fenster_links.scale = (1.74, 3.644, 1.0)
_m = ob_fenster_links.modifiers.new('Boolean', 'BOOLEAN')
ob_cube_001.parent = ob_licht_links
ob_cube_001.matrix_parent_inverse = Matrix(((4.092, -0.0, 0.0, -5.633), (-0.0, 62.68, -0.0, -285.4), (0.0, -0.0, 8.848, -7.161), (-0.0, 0.0, -0.0, 1.0)))
ob_cube_001.location = (1.377, 4.553, 0.8093)
ob_cube_001.scale = (0.2444, 0.01595, 0.113)
ob_cube_002.parent = ob_licht_rechts
ob_cube_002.matrix_parent_inverse = Matrix(((4.092, -0.0, 0.0, 5.536), (-0.0, 62.68, -0.0, -285.4), (0.0, 0.0, 8.848, -7.161), (-0.0, 0.0, -0.0, 1.0)))
ob_cube_002.location = (-1.353, 4.553, 0.8093)
ob_cube_002.scale = (0.2444, 0.01595, 0.113)
ob_licht_links.location = (1.377, 3.661, 0.8093)
ob_licht_links.scale = (0.2444, 0.01595, 0.113)
ob_licht_rechts.location = (-1.353, 3.661, 0.8093)
ob_licht_rechts.scale = (0.2444, 0.01595, 0.113)

# ---- collection membership
col_collection.objects.link(ob_cube)
col_collection.objects.link(ob_reifen)
col_collection.objects.link(ob_fenster_hinten)
col_collection.objects.link(ob_fenster_vorne)
col_collection.objects.link(ob_fenster_rechst)
col_collection.objects.link(ob_fenster_links)
col_collection.objects.link(ob_cube_001)
col_collection.objects.link(ob_cube_002)
col_collection.objects.link(ob_licht_links)
col_collection.objects.link(ob_licht_rechts)

# ---- scene / render settings (as saved in the file)
scene.frame_start = 1; scene.frame_end = 250; scene.frame_set(1)
scene.render.engine = 'BLENDER_EEVEE_NEXT'
bpy.context.view_layer.update()

# ---- added for rendering (the .blend has no active camera and no usable light): camera, sun
cam_auto = bpy.data.cameras.new('AutoCamera')
cam_auto.lens = 50.0
cam_auto.sensor_width = 36.0
cam_auto.clip_end = 1000.0
ob_auto_camera = bpy.data.objects.new('AutoCamera', cam_auto)
scene.collection.objects.link(ob_auto_camera)
ob_auto_camera.location = (8.43163, -10.1019, 7.56671)
ob_auto_camera.rotation_euler = (1.09748, -7.21219e-08, 0.694738)
scene.camera = ob_auto_camera
light_auto_sun = bpy.data.lights.new('AutoSun', 'SUN')
light_auto_sun.energy = 3.0
light_auto_sun.angle = 0.0523599
ob_auto_sun = bpy.data.objects.new('AutoSun', light_auto_sun)
scene.collection.objects.link(ob_auto_sun)
ob_auto_sun.rotation_euler = (0.872665, 0.174533, 0.523599)
bpy.context.view_layer.update()
